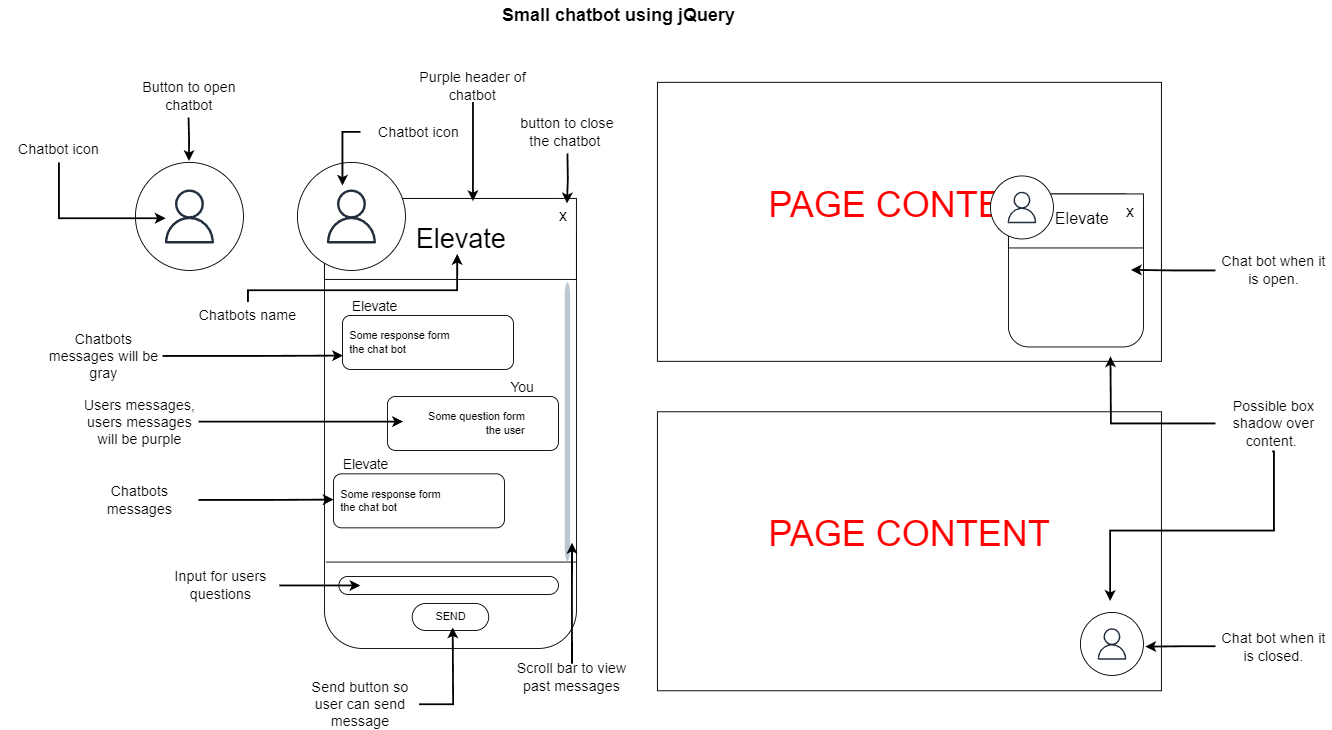

The diagram above was exported from draw.io. Its source (the exported page's mxGraphModel, read from the mxfile embedded in the PNG):
<mxGraphModel dx="2899" dy="2154" grid="1" gridSize="10" guides="1" tooltips="1" connect="1" arrows="1" fold="1" page="1" pageScale="1" pageWidth="850" pageHeight="1100" math="0" shadow="0">
  <root>
    <mxCell id="0" />
    <mxCell id="1" parent="0" />
    <mxCell id="vd0RSFljoD592YIlHhGm-1" value="" style="rounded=1;whiteSpace=wrap;html=1;" vertex="1" parent="1">
      <mxGeometry x="210" y="170" width="280" height="500" as="geometry" />
    </mxCell>
    <mxCell id="vd0RSFljoD592YIlHhGm-3" value="" style="rounded=0;whiteSpace=wrap;html=1;" vertex="1" parent="1">
      <mxGeometry x="210" y="170" width="280" height="90" as="geometry" />
    </mxCell>
    <mxCell id="vd0RSFljoD592YIlHhGm-2" value="" style="ellipse;whiteSpace=wrap;html=1;aspect=fixed;" vertex="1" parent="1">
      <mxGeometry x="180" y="130" width="120" height="120" as="geometry" />
    </mxCell>
    <mxCell id="vd0RSFljoD592YIlHhGm-4" value="" style="sketch=0;outlineConnect=0;fontColor=#232F3E;gradientColor=none;fillColor=#232F3D;strokeColor=none;dashed=0;verticalLabelPosition=bottom;verticalAlign=top;align=center;html=1;fontSize=12;fontStyle=0;aspect=fixed;pointerEvents=1;shape=mxgraph.aws4.user;strokeWidth=0;" vertex="1" parent="1">
      <mxGeometry x="210" y="160" width="60" height="60" as="geometry" />
    </mxCell>
    <mxCell id="vd0RSFljoD592YIlHhGm-5" value="&lt;font style=&quot;font-size: 30px;&quot;&gt;Elevate&amp;nbsp;&lt;/font&gt;" style="text;html=1;align=left;verticalAlign=middle;whiteSpace=wrap;rounded=0;" vertex="1" parent="1">
      <mxGeometry x="310" y="192.5" width="180" height="45" as="geometry" />
    </mxCell>
    <mxCell id="vd0RSFljoD592YIlHhGm-6" value="&lt;font style=&quot;font-size: 18px;&quot;&gt;x&lt;/font&gt;" style="text;html=1;align=center;verticalAlign=middle;resizable=0;points=[];autosize=1;strokeColor=none;fillColor=none;" vertex="1" parent="1">
      <mxGeometry x="460" y="170" width="30" height="40" as="geometry" />
    </mxCell>
    <mxCell id="vd0RSFljoD592YIlHhGm-11" value="" style="rounded=1;whiteSpace=wrap;html=1;align=left;" vertex="1" parent="1">
      <mxGeometry x="230" y="300" width="190" height="60" as="geometry" />
    </mxCell>
    <mxCell id="vd0RSFljoD592YIlHhGm-13" value="&lt;font style=&quot;font-size: 15px;&quot;&gt;Elevate&lt;/font&gt;" style="text;html=1;align=center;verticalAlign=middle;whiteSpace=wrap;rounded=0;" vertex="1" parent="1">
      <mxGeometry x="236" y="274" width="60" height="30" as="geometry" />
    </mxCell>
    <mxCell id="vd0RSFljoD592YIlHhGm-14" value="Some response form the chat bot" style="text;html=1;align=left;verticalAlign=middle;whiteSpace=wrap;rounded=0;" vertex="1" parent="1">
      <mxGeometry x="236" y="315" width="120" height="30" as="geometry" />
    </mxCell>
    <mxCell id="vd0RSFljoD592YIlHhGm-15" value="" style="rounded=1;whiteSpace=wrap;html=1;align=left;" vertex="1" parent="1">
      <mxGeometry x="280" y="390" width="190" height="60" as="geometry" />
    </mxCell>
    <mxCell id="vd0RSFljoD592YIlHhGm-16" value="Some question form the user" style="text;html=1;align=right;verticalAlign=middle;whiteSpace=wrap;rounded=0;" vertex="1" parent="1">
      <mxGeometry x="315" y="405" width="120" height="30" as="geometry" />
    </mxCell>
    <mxCell id="vd0RSFljoD592YIlHhGm-17" value="&lt;span style=&quot;font-size: 15px;&quot;&gt;You&lt;/span&gt;" style="text;html=1;align=center;verticalAlign=middle;whiteSpace=wrap;rounded=0;" vertex="1" parent="1">
      <mxGeometry x="400" y="364" width="60" height="30" as="geometry" />
    </mxCell>
    <mxCell id="vd0RSFljoD592YIlHhGm-18" value="" style="rounded=1;whiteSpace=wrap;html=1;align=left;" vertex="1" parent="1">
      <mxGeometry x="220" y="476" width="190" height="60" as="geometry" />
    </mxCell>
    <mxCell id="vd0RSFljoD592YIlHhGm-19" value="&lt;font style=&quot;font-size: 15px;&quot;&gt;Elevate&lt;/font&gt;" style="text;html=1;align=center;verticalAlign=middle;whiteSpace=wrap;rounded=0;" vertex="1" parent="1">
      <mxGeometry x="226" y="450" width="60" height="30" as="geometry" />
    </mxCell>
    <mxCell id="vd0RSFljoD592YIlHhGm-20" value="Some response form the chat bot" style="text;html=1;align=left;verticalAlign=middle;whiteSpace=wrap;rounded=0;" vertex="1" parent="1">
      <mxGeometry x="226" y="491" width="120" height="30" as="geometry" />
    </mxCell>
    <mxCell id="vd0RSFljoD592YIlHhGm-21" value="" style="html=1;verticalLabelPosition=bottom;labelBackgroundColor=#ffffff;verticalAlign=top;shadow=0;dashed=0;strokeWidth=2;shape=mxgraph.ios7.misc.scroll_(horizontal);fillColor=#bac8d3;rotation=90;strokeColor=#23445d;" vertex="1" parent="1">
      <mxGeometry x="325" y="415" width="310" height="6" as="geometry" />
    </mxCell>
    <mxCell id="vd0RSFljoD592YIlHhGm-24" value="" style="endArrow=none;html=1;rounded=0;exitX=0.006;exitY=0.808;exitDx=0;exitDy=0;exitPerimeter=0;" edge="1" parent="1" source="vd0RSFljoD592YIlHhGm-1">
      <mxGeometry width="50" height="50" relative="1" as="geometry">
        <mxPoint x="180" y="580" as="sourcePoint" />
        <mxPoint x="490" y="574" as="targetPoint" />
      </mxGeometry>
    </mxCell>
    <mxCell id="vd0RSFljoD592YIlHhGm-25" value="" style="rounded=1;whiteSpace=wrap;html=1;arcSize=50;" vertex="1" parent="1">
      <mxGeometry x="226" y="590" width="244" height="20" as="geometry" />
    </mxCell>
    <mxCell id="vd0RSFljoD592YIlHhGm-26" value="SEND" style="rounded=1;whiteSpace=wrap;html=1;arcSize=50;" vertex="1" parent="1">
      <mxGeometry x="307.5" y="620" width="85" height="30" as="geometry" />
    </mxCell>
    <mxCell id="vd0RSFljoD592YIlHhGm-28" value="" style="ellipse;whiteSpace=wrap;html=1;aspect=fixed;" vertex="1" parent="1">
      <mxGeometry y="130" width="120" height="120" as="geometry" />
    </mxCell>
    <mxCell id="vd0RSFljoD592YIlHhGm-29" value="" style="sketch=0;outlineConnect=0;fontColor=#232F3E;gradientColor=none;fillColor=#232F3D;strokeColor=none;dashed=0;verticalLabelPosition=bottom;verticalAlign=top;align=center;html=1;fontSize=12;fontStyle=0;aspect=fixed;pointerEvents=1;shape=mxgraph.aws4.user;strokeWidth=0;" vertex="1" parent="1">
      <mxGeometry x="30" y="160" width="60" height="60" as="geometry" />
    </mxCell>
    <mxCell id="vd0RSFljoD592YIlHhGm-30" value="" style="rounded=0;whiteSpace=wrap;html=1;" vertex="1" parent="1">
      <mxGeometry x="580" y="41" width="560" height="310" as="geometry" />
    </mxCell>
    <mxCell id="vd0RSFljoD592YIlHhGm-31" value="&lt;font color=&quot;#ff0000&quot; style=&quot;font-size: 40px;&quot;&gt;PAGE CONTENT&lt;/font&gt;" style="text;html=1;align=center;verticalAlign=middle;whiteSpace=wrap;rounded=0;" vertex="1" parent="1">
      <mxGeometry x="660" y="111" width="400" height="130" as="geometry" />
    </mxCell>
    <mxCell id="vd0RSFljoD592YIlHhGm-57" value="" style="rounded=1;whiteSpace=wrap;html=1;" vertex="1" parent="1">
      <mxGeometry x="970" y="165" width="150" height="170" as="geometry" />
    </mxCell>
    <mxCell id="vd0RSFljoD592YIlHhGm-58" value="" style="rounded=0;whiteSpace=wrap;html=1;" vertex="1" parent="1">
      <mxGeometry x="970" y="165" width="150" height="60" as="geometry" />
    </mxCell>
    <mxCell id="vd0RSFljoD592YIlHhGm-59" value="" style="ellipse;whiteSpace=wrap;html=1;aspect=fixed;" vertex="1" parent="1">
      <mxGeometry x="950" y="145" width="70" height="70" as="geometry" />
    </mxCell>
    <mxCell id="vd0RSFljoD592YIlHhGm-60" value="" style="sketch=0;outlineConnect=0;fontColor=#232F3E;gradientColor=none;fillColor=#232F3D;strokeColor=none;dashed=0;verticalLabelPosition=bottom;verticalAlign=top;align=center;html=1;fontSize=12;fontStyle=0;aspect=fixed;pointerEvents=1;shape=mxgraph.aws4.user;strokeWidth=0;" vertex="1" parent="1">
      <mxGeometry x="967.5" y="162.5" width="35" height="35" as="geometry" />
    </mxCell>
    <mxCell id="vd0RSFljoD592YIlHhGm-61" value="&lt;font style=&quot;font-size: 18px;&quot;&gt;Elevate&amp;nbsp;&lt;/font&gt;" style="text;html=1;align=left;verticalAlign=middle;whiteSpace=wrap;rounded=0;" vertex="1" parent="1">
      <mxGeometry x="1020" y="170" width="100" height="45" as="geometry" />
    </mxCell>
    <mxCell id="vd0RSFljoD592YIlHhGm-62" value="&lt;font style=&quot;font-size: 18px;&quot;&gt;x&lt;/font&gt;" style="text;html=1;align=center;verticalAlign=middle;resizable=0;points=[];autosize=1;strokeColor=none;fillColor=none;" vertex="1" parent="1">
      <mxGeometry x="1090" y="165" width="30" height="40" as="geometry" />
    </mxCell>
    <mxCell id="vd0RSFljoD592YIlHhGm-63" value="" style="rounded=0;whiteSpace=wrap;html=1;" vertex="1" parent="1">
      <mxGeometry x="580" y="407" width="560" height="310" as="geometry" />
    </mxCell>
    <mxCell id="vd0RSFljoD592YIlHhGm-64" value="&lt;font color=&quot;#ff0000&quot; style=&quot;font-size: 40px;&quot;&gt;PAGE CONTENT&lt;/font&gt;" style="text;html=1;align=center;verticalAlign=middle;whiteSpace=wrap;rounded=0;" vertex="1" parent="1">
      <mxGeometry x="660" y="477" width="400" height="130" as="geometry" />
    </mxCell>
    <mxCell id="vd0RSFljoD592YIlHhGm-67" value="" style="ellipse;whiteSpace=wrap;html=1;aspect=fixed;" vertex="1" parent="1">
      <mxGeometry x="1050" y="630" width="70" height="70" as="geometry" />
    </mxCell>
    <mxCell id="vd0RSFljoD592YIlHhGm-68" value="" style="sketch=0;outlineConnect=0;fontColor=#232F3E;gradientColor=none;fillColor=#232F3D;strokeColor=none;dashed=0;verticalLabelPosition=bottom;verticalAlign=top;align=center;html=1;fontSize=12;fontStyle=0;aspect=fixed;pointerEvents=1;shape=mxgraph.aws4.user;strokeWidth=0;" vertex="1" parent="1">
      <mxGeometry x="1067.5" y="647.5" width="35" height="35" as="geometry" />
    </mxCell>
    <mxCell id="vd0RSFljoD592YIlHhGm-73" style="edgeStyle=orthogonalEdgeStyle;rounded=0;orthogonalLoop=1;jettySize=auto;html=1;strokeWidth=2;" edge="1" parent="1">
      <mxGeometry relative="1" as="geometry">
        <mxPoint x="59.470588235294144" y="128.47058823529414" as="targetPoint" />
        <mxPoint x="59" y="80" as="sourcePoint" />
      </mxGeometry>
    </mxCell>
    <mxCell id="vd0RSFljoD592YIlHhGm-72" value="&lt;font style=&quot;font-size: 16px;&quot;&gt;Button to open chatbot&lt;/font&gt;" style="text;html=1;align=center;verticalAlign=middle;whiteSpace=wrap;rounded=0;" vertex="1" parent="1">
      <mxGeometry x="-5" y="41" width="130" height="30" as="geometry" />
    </mxCell>
    <mxCell id="vd0RSFljoD592YIlHhGm-76" style="edgeStyle=orthogonalEdgeStyle;rounded=0;orthogonalLoop=1;jettySize=auto;html=1;strokeColor=default;strokeWidth=2;align=center;verticalAlign=middle;fontFamily=Helvetica;fontSize=11;fontColor=default;labelBackgroundColor=default;endArrow=classic;" edge="1" parent="1" source="vd0RSFljoD592YIlHhGm-75">
      <mxGeometry relative="1" as="geometry">
        <mxPoint x="33.58823529411757" y="192" as="targetPoint" />
        <Array as="points">
          <mxPoint x="-85" y="192" />
        </Array>
      </mxGeometry>
    </mxCell>
    <mxCell id="vd0RSFljoD592YIlHhGm-75" value="&lt;span style=&quot;font-size: 16px;&quot;&gt;Chatbot icon&lt;/span&gt;" style="text;html=1;align=center;verticalAlign=middle;whiteSpace=wrap;rounded=0;" vertex="1" parent="1">
      <mxGeometry x="-150" y="100" width="130" height="30" as="geometry" />
    </mxCell>
    <mxCell id="vd0RSFljoD592YIlHhGm-81" style="edgeStyle=orthogonalEdgeStyle;rounded=0;orthogonalLoop=1;jettySize=auto;html=1;strokeColor=default;strokeWidth=2;align=center;verticalAlign=middle;fontFamily=Helvetica;fontSize=11;fontColor=default;labelBackgroundColor=default;endArrow=classic;" edge="1" parent="1">
      <mxGeometry relative="1" as="geometry">
        <mxPoint x="479.47058823529414" y="175.52941176470586" as="targetPoint" />
        <mxPoint x="480" y="120" as="sourcePoint" />
      </mxGeometry>
    </mxCell>
    <mxCell id="vd0RSFljoD592YIlHhGm-78" value="&lt;span style=&quot;font-size: 16px;&quot;&gt;button to close the chatbot&amp;nbsp;&lt;/span&gt;" style="text;html=1;align=center;verticalAlign=middle;whiteSpace=wrap;rounded=0;" vertex="1" parent="1">
      <mxGeometry x="415" y="81" width="130" height="30" as="geometry" />
    </mxCell>
    <mxCell id="vd0RSFljoD592YIlHhGm-83" style="edgeStyle=orthogonalEdgeStyle;rounded=0;orthogonalLoop=1;jettySize=auto;html=1;strokeColor=default;strokeWidth=2;align=center;verticalAlign=middle;fontFamily=Helvetica;fontSize=11;fontColor=default;labelBackgroundColor=default;endArrow=classic;" edge="1" parent="1" source="vd0RSFljoD592YIlHhGm-82">
      <mxGeometry relative="1" as="geometry">
        <mxPoint x="230" y="155.83333333333337" as="targetPoint" />
      </mxGeometry>
    </mxCell>
    <mxCell id="vd0RSFljoD592YIlHhGm-82" value="&lt;span style=&quot;font-size: 16px;&quot;&gt;Chatbot icon&lt;/span&gt;" style="text;html=1;align=center;verticalAlign=middle;whiteSpace=wrap;rounded=0;" vertex="1" parent="1">
      <mxGeometry x="250" y="81" width="130" height="30" as="geometry" />
    </mxCell>
    <mxCell id="vd0RSFljoD592YIlHhGm-85" style="edgeStyle=orthogonalEdgeStyle;rounded=0;orthogonalLoop=1;jettySize=auto;html=1;strokeColor=default;strokeWidth=2;align=center;verticalAlign=middle;fontFamily=Helvetica;fontSize=11;fontColor=default;labelBackgroundColor=default;endArrow=classic;" edge="1" parent="1" source="vd0RSFljoD592YIlHhGm-84">
      <mxGeometry relative="1" as="geometry">
        <mxPoint x="357.5" y="231.66666666666674" as="targetPoint" />
        <Array as="points">
          <mxPoint x="125" y="272" />
          <mxPoint x="358" y="272" />
        </Array>
      </mxGeometry>
    </mxCell>
    <mxCell id="vd0RSFljoD592YIlHhGm-84" value="&lt;span style=&quot;font-size: 16px;&quot;&gt;Chatbots name&lt;/span&gt;" style="text;html=1;align=center;verticalAlign=middle;whiteSpace=wrap;rounded=0;" vertex="1" parent="1">
      <mxGeometry x="60" y="285" width="130" height="30" as="geometry" />
    </mxCell>
    <mxCell id="vd0RSFljoD592YIlHhGm-87" style="edgeStyle=orthogonalEdgeStyle;rounded=0;orthogonalLoop=1;jettySize=auto;html=1;strokeColor=default;strokeWidth=2;align=center;verticalAlign=middle;fontFamily=Helvetica;fontSize=11;fontColor=default;labelBackgroundColor=default;endArrow=classic;" edge="1" parent="1" source="vd0RSFljoD592YIlHhGm-86">
      <mxGeometry relative="1" as="geometry">
        <mxPoint x="485" y="552.5" as="targetPoint" />
      </mxGeometry>
    </mxCell>
    <mxCell id="vd0RSFljoD592YIlHhGm-86" value="&lt;span style=&quot;font-size: 16px;&quot;&gt;Scroll bar to view past messages&lt;/span&gt;" style="text;html=1;align=center;verticalAlign=middle;whiteSpace=wrap;rounded=0;" vertex="1" parent="1">
      <mxGeometry x="420" y="687" width="130" height="30" as="geometry" />
    </mxCell>
    <mxCell id="vd0RSFljoD592YIlHhGm-89" style="edgeStyle=orthogonalEdgeStyle;rounded=0;orthogonalLoop=1;jettySize=auto;html=1;strokeColor=default;strokeWidth=2;align=center;verticalAlign=middle;fontFamily=Helvetica;fontSize=11;fontColor=default;labelBackgroundColor=default;endArrow=classic;" edge="1" parent="1" source="vd0RSFljoD592YIlHhGm-88">
      <mxGeometry relative="1" as="geometry">
        <mxPoint x="250" y="600" as="targetPoint" />
      </mxGeometry>
    </mxCell>
    <mxCell id="vd0RSFljoD592YIlHhGm-88" value="&lt;span style=&quot;font-size: 16px;&quot;&gt;Input for users questions&lt;/span&gt;" style="text;html=1;align=center;verticalAlign=middle;whiteSpace=wrap;rounded=0;" vertex="1" parent="1">
      <mxGeometry x="30" y="585" width="130" height="30" as="geometry" />
    </mxCell>
    <mxCell id="vd0RSFljoD592YIlHhGm-91" style="edgeStyle=orthogonalEdgeStyle;rounded=0;orthogonalLoop=1;jettySize=auto;html=1;strokeColor=default;strokeWidth=2;align=center;verticalAlign=middle;fontFamily=Helvetica;fontSize=11;fontColor=default;labelBackgroundColor=default;endArrow=classic;" edge="1" parent="1" source="vd0RSFljoD592YIlHhGm-90">
      <mxGeometry relative="1" as="geometry">
        <mxPoint x="220.19047619047615" y="504.6190476190475" as="targetPoint" />
      </mxGeometry>
    </mxCell>
    <mxCell id="vd0RSFljoD592YIlHhGm-90" value="&lt;span style=&quot;font-size: 16px;&quot;&gt;Chatbots messages&lt;/span&gt;" style="text;html=1;align=center;verticalAlign=middle;whiteSpace=wrap;rounded=0;" vertex="1" parent="1">
      <mxGeometry x="-60" y="490" width="130" height="30" as="geometry" />
    </mxCell>
    <mxCell id="vd0RSFljoD592YIlHhGm-93" style="edgeStyle=orthogonalEdgeStyle;rounded=0;orthogonalLoop=1;jettySize=auto;html=1;strokeColor=default;strokeWidth=2;align=center;verticalAlign=middle;fontFamily=Helvetica;fontSize=11;fontColor=default;labelBackgroundColor=default;endArrow=classic;" edge="1" parent="1" source="vd0RSFljoD592YIlHhGm-92">
      <mxGeometry relative="1" as="geometry">
        <mxPoint x="297.33333333333303" y="417.95238095238096" as="targetPoint" />
      </mxGeometry>
    </mxCell>
    <mxCell id="vd0RSFljoD592YIlHhGm-92" value="&lt;span style=&quot;font-size: 16px;&quot;&gt;Users messages, users messages will be purple&lt;/span&gt;" style="text;html=1;align=center;verticalAlign=middle;whiteSpace=wrap;rounded=0;" vertex="1" parent="1">
      <mxGeometry x="-60" y="403" width="130" height="30" as="geometry" />
    </mxCell>
    <mxCell id="vd0RSFljoD592YIlHhGm-95" style="edgeStyle=orthogonalEdgeStyle;rounded=0;orthogonalLoop=1;jettySize=auto;html=1;strokeColor=default;strokeWidth=2;align=center;verticalAlign=middle;fontFamily=Helvetica;fontSize=11;fontColor=default;labelBackgroundColor=default;endArrow=classic;" edge="1" parent="1" source="vd0RSFljoD592YIlHhGm-94">
      <mxGeometry relative="1" as="geometry">
        <mxPoint x="352.5" y="646.6666666666667" as="targetPoint" />
      </mxGeometry>
    </mxCell>
    <mxCell id="vd0RSFljoD592YIlHhGm-94" value="&lt;span style=&quot;font-size: 16px;&quot;&gt;Send button so user can send message&lt;/span&gt;" style="text;html=1;align=center;verticalAlign=middle;whiteSpace=wrap;rounded=0;" vertex="1" parent="1">
      <mxGeometry x="185" y="717" width="130" height="30" as="geometry" />
    </mxCell>
    <mxCell id="vd0RSFljoD592YIlHhGm-97" style="edgeStyle=orthogonalEdgeStyle;rounded=0;orthogonalLoop=1;jettySize=auto;html=1;strokeColor=default;strokeWidth=2;align=center;verticalAlign=middle;fontFamily=Helvetica;fontSize=11;fontColor=default;labelBackgroundColor=default;endArrow=classic;" edge="1" parent="1" source="vd0RSFljoD592YIlHhGm-96">
      <mxGeometry relative="1" as="geometry">
        <mxPoint x="230.66666666666652" y="344.6190476190475" as="targetPoint" />
      </mxGeometry>
    </mxCell>
    <mxCell id="vd0RSFljoD592YIlHhGm-96" value="&lt;span style=&quot;font-size: 16px;&quot;&gt;Chatbots messages will be gray&lt;/span&gt;" style="text;html=1;align=center;verticalAlign=middle;whiteSpace=wrap;rounded=0;" vertex="1" parent="1">
      <mxGeometry x="-100" y="330" width="130" height="30" as="geometry" />
    </mxCell>
    <mxCell id="vd0RSFljoD592YIlHhGm-100" style="edgeStyle=orthogonalEdgeStyle;rounded=0;orthogonalLoop=1;jettySize=auto;html=1;strokeColor=default;strokeWidth=2;align=center;verticalAlign=middle;fontFamily=Helvetica;fontSize=11;fontColor=default;labelBackgroundColor=default;endArrow=classic;" edge="1" parent="1" source="vd0RSFljoD592YIlHhGm-99">
      <mxGeometry relative="1" as="geometry">
        <mxPoint x="1106" y="249.33333333333326" as="targetPoint" />
      </mxGeometry>
    </mxCell>
    <mxCell id="vd0RSFljoD592YIlHhGm-99" value="&lt;span style=&quot;font-size: 16px;&quot;&gt;Chat bot when it is open.&lt;/span&gt;" style="text;html=1;align=center;verticalAlign=middle;whiteSpace=wrap;rounded=0;" vertex="1" parent="1">
      <mxGeometry x="1200" y="235" width="130" height="30" as="geometry" />
    </mxCell>
    <mxCell id="vd0RSFljoD592YIlHhGm-102" style="edgeStyle=orthogonalEdgeStyle;rounded=0;orthogonalLoop=1;jettySize=auto;html=1;strokeColor=default;strokeWidth=2;align=center;verticalAlign=middle;fontFamily=Helvetica;fontSize=11;fontColor=default;labelBackgroundColor=default;endArrow=classic;" edge="1" parent="1" source="vd0RSFljoD592YIlHhGm-101">
      <mxGeometry relative="1" as="geometry">
        <mxPoint x="1122" y="668" as="targetPoint" />
      </mxGeometry>
    </mxCell>
    <mxCell id="vd0RSFljoD592YIlHhGm-101" value="&lt;span style=&quot;font-size: 16px;&quot;&gt;Chat bot when it is closed.&lt;/span&gt;" style="text;html=1;align=center;verticalAlign=middle;whiteSpace=wrap;rounded=0;" vertex="1" parent="1">
      <mxGeometry x="1200" y="652.5" width="130" height="30" as="geometry" />
    </mxCell>
    <mxCell id="vd0RSFljoD592YIlHhGm-105" style="edgeStyle=orthogonalEdgeStyle;rounded=0;orthogonalLoop=1;jettySize=auto;html=1;strokeColor=default;strokeWidth=2;align=center;verticalAlign=middle;fontFamily=Helvetica;fontSize=11;fontColor=default;labelBackgroundColor=default;endArrow=classic;" edge="1" parent="1">
      <mxGeometry relative="1" as="geometry">
        <mxPoint x="1082" y="617.3333333333333" as="targetPoint" />
        <mxPoint x="1263" y="451" as="sourcePoint" />
        <Array as="points">
          <mxPoint x="1265" y="539" />
          <mxPoint x="1083" y="539" />
          <mxPoint x="1083" y="617" />
        </Array>
      </mxGeometry>
    </mxCell>
    <mxCell id="vd0RSFljoD592YIlHhGm-106" style="edgeStyle=orthogonalEdgeStyle;rounded=0;orthogonalLoop=1;jettySize=auto;html=1;strokeColor=default;strokeWidth=2;align=center;verticalAlign=middle;fontFamily=Helvetica;fontSize=11;fontColor=default;labelBackgroundColor=default;endArrow=classic;" edge="1" parent="1" source="vd0RSFljoD592YIlHhGm-103">
      <mxGeometry relative="1" as="geometry">
        <mxPoint x="1083.3333333333335" y="345.33333333333326" as="targetPoint" />
      </mxGeometry>
    </mxCell>
    <mxCell id="vd0RSFljoD592YIlHhGm-103" value="&lt;span style=&quot;font-size: 16px;&quot;&gt;Possible box shadow over content.&amp;nbsp;&lt;/span&gt;" style="text;html=1;align=center;verticalAlign=middle;whiteSpace=wrap;rounded=0;" vertex="1" parent="1">
      <mxGeometry x="1200" y="405" width="130" height="30" as="geometry" />
    </mxCell>
    <mxCell id="vd0RSFljoD592YIlHhGm-108" style="edgeStyle=orthogonalEdgeStyle;rounded=0;orthogonalLoop=1;jettySize=auto;html=1;strokeColor=default;strokeWidth=2;align=center;verticalAlign=middle;fontFamily=Helvetica;fontSize=11;fontColor=default;labelBackgroundColor=default;endArrow=classic;" edge="1" parent="1">
      <mxGeometry relative="1" as="geometry">
        <mxPoint x="375" y="173" as="targetPoint" />
        <mxPoint x="375" y="63" as="sourcePoint" />
      </mxGeometry>
    </mxCell>
    <mxCell id="vd0RSFljoD592YIlHhGm-107" value="&lt;span style=&quot;font-size: 16px;&quot;&gt;Purple header of chatbot&lt;/span&gt;" style="text;html=1;align=center;verticalAlign=middle;whiteSpace=wrap;rounded=0;" vertex="1" parent="1">
      <mxGeometry x="310" y="30" width="130" height="30" as="geometry" />
    </mxCell>
    <mxCell id="vd0RSFljoD592YIlHhGm-109" value="&lt;font style=&quot;font-size: 20px;&quot;&gt;&lt;b&gt;Small chatbot using jQuery&amp;nbsp;&lt;/b&gt;&lt;/font&gt;" style="text;html=1;align=center;verticalAlign=middle;whiteSpace=wrap;rounded=0;fontFamily=Helvetica;fontSize=11;fontColor=default;labelBackgroundColor=default;" vertex="1" parent="1">
      <mxGeometry x="400" y="-50" width="280" height="30" as="geometry" />
    </mxCell>
  </root>
</mxGraphModel>